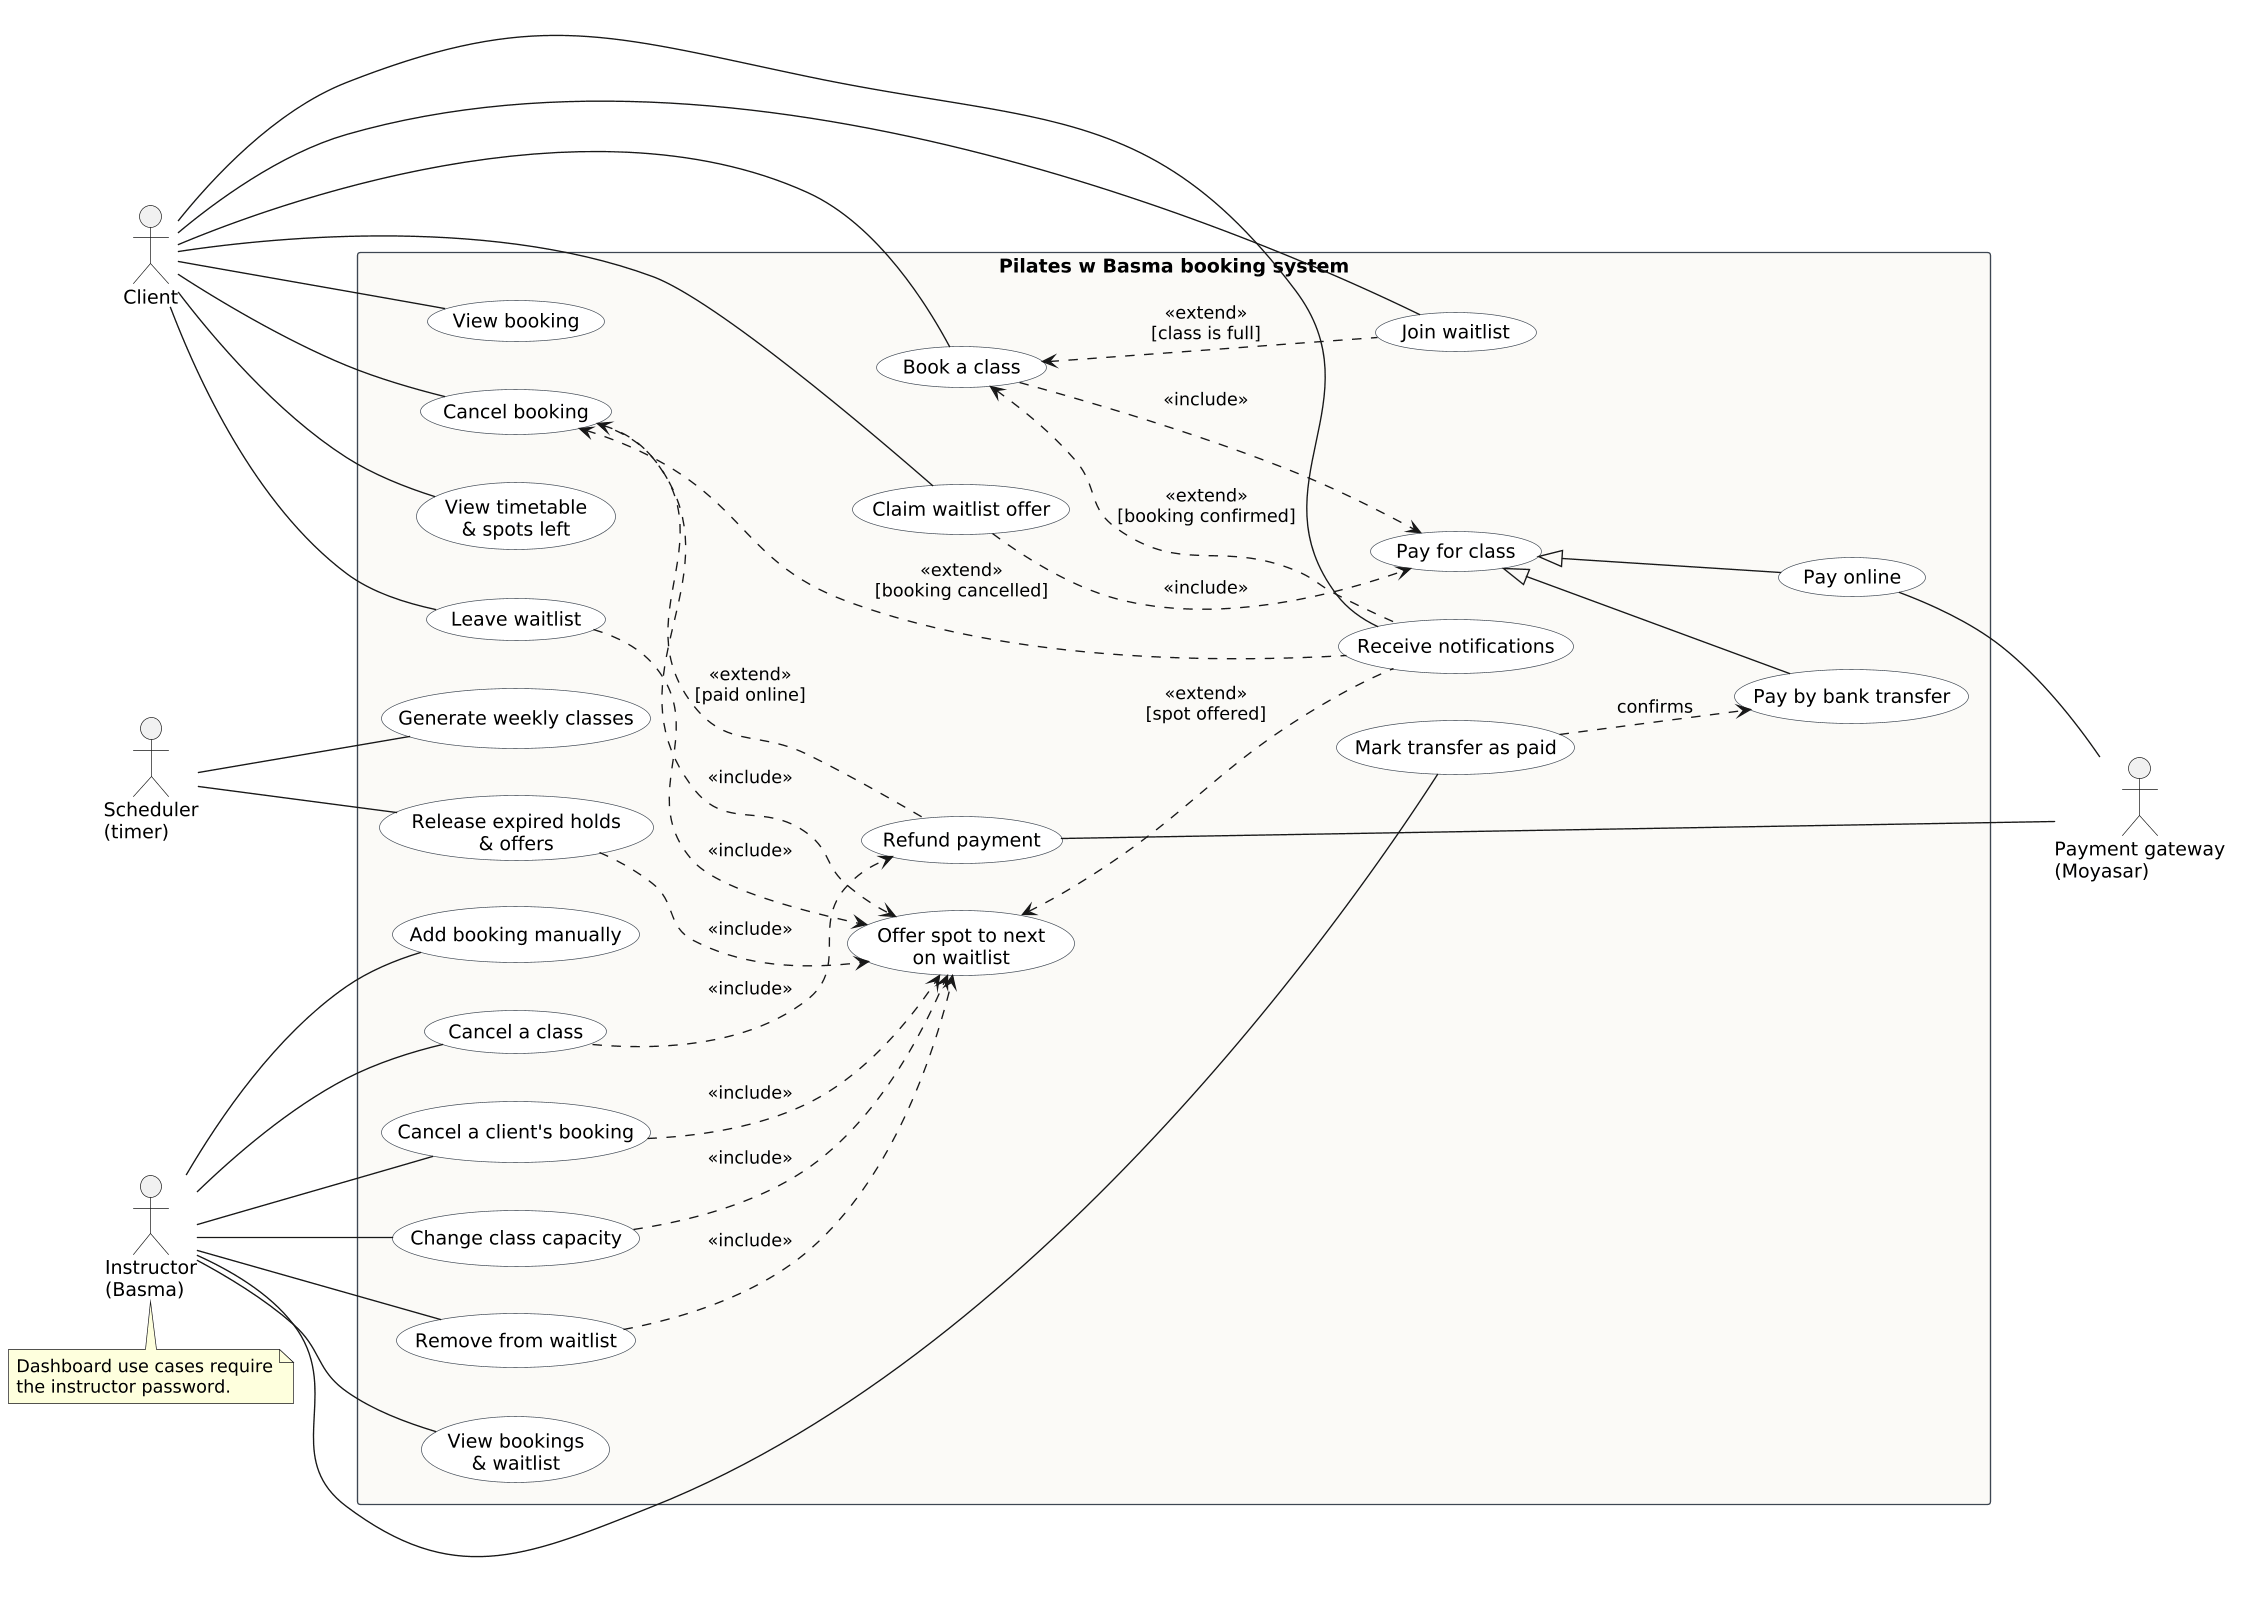

The diagram above was rendered by PlantUML. Its source (embedded in the PNG):
@startuml use-case-diagram
skinparamlocked dpi 130
' Use case diagram for the Pilates w Basma booking system.
' Render with https://www.plantuml.com/plantuml or any PlantUML plugin.

left to right direction
skinparam shadowing false
skinparam packageStyle rectangle
skinparam usecase {
  BackgroundColor #FFFFFF
  BorderColor #3D4652
}
skinparam rectangle {
  BackgroundColor #FBFAF7
  BorderColor #3D4652
}

actor Client
actor "Instructor\n(Basma)" as Instructor
actor "Scheduler\n(timer)" as Scheduler
actor "Payment gateway\n(Moyasar)" as Gateway

rectangle "Pilates w Basma booking system" {
  ' Client goals
  usecase "View timetable\n& spots left" as ViewTimetable
  usecase "Book a class" as BookClass
  usecase "Join waitlist" as JoinWaitlist
  usecase "Claim waitlist offer" as ClaimOffer
  usecase "Leave waitlist" as LeaveWaitlist
  usecase "View booking" as ViewBooking
  usecase "Cancel booking" as CancelBooking
  usecase "Receive notifications" as ReceiveNotifications

  ' Shared behaviour
  usecase "Pay for class" as Pay
  usecase "Pay online" as PayOnline
  usecase "Pay by bank transfer" as PayTransfer
  usecase "Refund payment" as Refund
  usecase "Offer spot to next\non waitlist" as OfferSpot

  ' Automatic jobs
  usecase "Generate weekly classes" as GenerateClasses
  usecase "Release expired holds\n& offers" as ReleaseHolds

  ' Instructor dashboard
  usecase "View bookings\n& waitlist" as ViewBookings
  usecase "Mark transfer as paid" as MarkPaid
  usecase "Add booking manually" as AddBooking
  usecase "Cancel a class" as CancelClass
  usecase "Cancel a client's booking" as CancelClientBooking
  usecase "Change class capacity" as ChangeCapacity
  usecase "Remove from waitlist" as RemoveFromWaitlist
}

' --- Actor associations ---
Client -- ViewTimetable
Client -- BookClass
Client -- JoinWaitlist
Client -- ClaimOffer
Client -- LeaveWaitlist
Client -- ViewBooking
Client -- CancelBooking
Client -- ReceiveNotifications

PayOnline -- Gateway
Refund -- Gateway

Scheduler -- GenerateClasses
Scheduler -- ReleaseHolds

Instructor -- ViewBookings
Instructor -- MarkPaid
Instructor -- AddBooking
Instructor -- CancelClass
Instructor -- CancelClientBooking
Instructor -- ChangeCapacity
Instructor -- RemoveFromWaitlist

' --- Payment ---
BookClass ..> Pay : <<include>>
ClaimOffer ..> Pay : <<include>>
Pay <|-- PayOnline
Pay <|-- PayTransfer
MarkPaid ..> PayTransfer : confirms

' --- Waitlist ---
BookClass <.. JoinWaitlist : <<extend>>\n[class is full]
CancelBooking ..> OfferSpot : <<include>>
LeaveWaitlist ..> OfferSpot : <<include>>
CancelClientBooking ..> OfferSpot : <<include>>
ChangeCapacity ..> OfferSpot : <<include>>
RemoveFromWaitlist ..> OfferSpot : <<include>>
ReleaseHolds ..> OfferSpot : <<include>>

' --- Refunds ---
CancelBooking <.. Refund : <<extend>>\n[paid online]
CancelClass ..> Refund : <<include>>

' --- Notifications (sent by email to the client) ---
BookClass <.. ReceiveNotifications : <<extend>>\n[booking confirmed]
CancelBooking <.. ReceiveNotifications : <<extend>>\n[booking cancelled]
OfferSpot <.. ReceiveNotifications : <<extend>>\n[spot offered]

note bottom of Instructor
  Dashboard use cases require
  the instructor password.
end note

@enduml